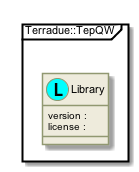

The diagram above was rendered by PlantUML. Its source (embedded in the PNG):
@startuml

skinparam backgroundColor #FFFFFF


skinparam sequence {

        ActorBorderColor #000000
   
        ArrowColor #919871 
        ArrowFontSize 8
        ArrowFontStyle plain
        ArrowFontName Arial
        
        LifeLineBorderColor #919871
        LifeLineBackgroundColor #EEEBDC

        ParticipantBorderColor #919871
        ParticipantBackgroundColor #EEEBDC
        ParticipantFontName Arial
        ParticipantFontSize 10
        ParticipantFontColor #000000

        ActorBackgroundColor #EEEBDC
        ActorFontColor #000000
        ActorFontSize 10
        ActorFontName Arial
         
}

skinparam class {

	ArrowFontColor #000000
	ArrowFontSize 10
	ArrowFontStyle plain
	ArrowFontName Arial
	
	AttributeFontColor #000000
	AttributeFontSize 10
	AttributeIconSize 11
	AttributeFontStyle plain
	AttributeFontName Arial

	FontColor #000000
	FontSize 11
	FontStyle plain
	FontName Arial

	StereotypeFontColor #000000
	StereotypeFontSize 10
	StereotypeFontStyle plain
	StereotypeFontName Arial

	BackgroundColor #EEEBDC
 	ArrowColor #919871
 	BorderColor #919871
 	
 }
 
skinparam component {
 
	FontSize 11 
 	BackgroundColor #EEEBDC
 	InterfaceBackgroundColor white
	InterfaceBorderColor black
 	BorderColor #919871
	ArrowColor black
 	ArrowFontColor #777777
 	FontName Arial
 	ArrowFontName Arial
	
	

}

skinparam package {
	FontColor black
	FontSize 11
	FontStyle plain
	FontName Arial
}

skinparam state {
	BackgroundColor #EEEBDC
	BorderColor #919871
	ArrowColor  black
	

	FontColor black
	FontSize 11
	FontStyle plain
	FontName Arial

	ArrowFontColor black
	ArrowFontSize 11
	ArrowFontStyle plain
	ArrowFontName Arial
	AttributeFontColor black
	AttributeFontSize 11
	AttributeFontStyle plain
	AttributeFontName Arial
	
}

skinparam activity {
	
	ArrowColor black
	BackgroundColor #EEEBDC
	BorderColor #919871
	StartColor black
	EndColor black
	BarColor #919871
	
	FontColor black
	FontSize 11
	FontStyle plain
	FontName Arial

	ArrowFontColor black
	ArrowFontSize 11
	ArrowFontStyle plain
	ArrowFontName Arial

}

skinparam usecase {
	
	BackgroundColor #EEEBDC
 	InterfaceBackgroundColor white
	InterfaceBorderColor black
 	BorderColor #919871
	ArrowColor black
	ActorBorderColor #919871
	ActorFontName Courier

}
skinparam backgroundColor #FFFFFF
skinparam componentStyle uml2
package "Terradue::TepQW" <<Frame>> {
  class "Library" as namespace_terradue_1_1_tep_q_w << (L, cyan) >> [[../technology/packages/namespace_terradue_1_1_tep_q_w.html]] {
     version : 
     license : 
  }
}

@enduml